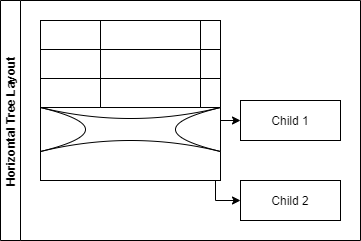

The diagram above was exported from draw.io. Its source (the exported page's mxGraphModel, read from the mxfile embedded in the PNG):
<mxGraphModel dx="1209" dy="748" grid="1" gridSize="10" guides="1" tooltips="1" connect="1" arrows="1" fold="1" page="1" pageScale="1" pageWidth="827" pageHeight="1169" math="0" shadow="0">
  <root>
    <mxCell id="WIyWlLk6GJQsqaUBKTNV-0" />
    <mxCell id="WIyWlLk6GJQsqaUBKTNV-1" parent="WIyWlLk6GJQsqaUBKTNV-0" />
    <mxCell id="sYhrm1Fus0vilscCCrqZ-31" value="Horizontal Tree Layout" style="swimlane;startSize=20;horizontal=0;childLayout=treeLayout;horizontalTree=1;resizable=0;containerType=tree;" vertex="1" parent="WIyWlLk6GJQsqaUBKTNV-1">
      <mxGeometry x="110" y="160" width="360" height="240" as="geometry" />
    </mxCell>
    <mxCell id="sYhrm1Fus0vilscCCrqZ-32" value="Root" style="whiteSpace=wrap;html=1;" vertex="1" parent="sYhrm1Fus0vilscCCrqZ-31">
      <mxGeometry x="90" y="140" width="100" height="40" as="geometry" />
    </mxCell>
    <mxCell id="sYhrm1Fus0vilscCCrqZ-33" value="Child 1" style="whiteSpace=wrap;html=1;" vertex="1" parent="sYhrm1Fus0vilscCCrqZ-31">
      <mxGeometry x="240" y="100" width="100" height="40" as="geometry" />
    </mxCell>
    <mxCell id="sYhrm1Fus0vilscCCrqZ-34" value="" style="edgeStyle=elbowEdgeStyle;elbow=horizontal;html=1;rounded=0;" edge="1" parent="sYhrm1Fus0vilscCCrqZ-31" source="sYhrm1Fus0vilscCCrqZ-32" target="sYhrm1Fus0vilscCCrqZ-33">
      <mxGeometry relative="1" as="geometry" />
    </mxCell>
    <mxCell id="sYhrm1Fus0vilscCCrqZ-35" value="Child 2" style="whiteSpace=wrap;html=1;" vertex="1" parent="sYhrm1Fus0vilscCCrqZ-31">
      <mxGeometry x="240" y="180" width="100" height="40" as="geometry" />
    </mxCell>
    <mxCell id="sYhrm1Fus0vilscCCrqZ-36" value="" style="edgeStyle=elbowEdgeStyle;elbow=horizontal;html=1;rounded=0;" edge="1" parent="sYhrm1Fus0vilscCCrqZ-31" source="sYhrm1Fus0vilscCCrqZ-32" target="sYhrm1Fus0vilscCCrqZ-35">
      <mxGeometry relative="1" as="geometry" />
    </mxCell>
    <mxCell id="sYhrm1Fus0vilscCCrqZ-37" value="" style="shape=table;startSize=0;container=1;collapsible=0;childLayout=tableLayout;" vertex="1" parent="sYhrm1Fus0vilscCCrqZ-31">
      <mxGeometry x="40" y="20" width="180" height="160" as="geometry" />
    </mxCell>
    <mxCell id="sYhrm1Fus0vilscCCrqZ-38" value="" style="shape=partialRectangle;collapsible=0;dropTarget=0;pointerEvents=0;fillColor=none;top=0;left=0;bottom=0;right=0;points=[[0,0.5],[1,0.5]];portConstraint=eastwest;" vertex="1" parent="sYhrm1Fus0vilscCCrqZ-37">
      <mxGeometry width="180" height="29" as="geometry" />
    </mxCell>
    <mxCell id="sYhrm1Fus0vilscCCrqZ-39" value="" style="shape=partialRectangle;html=1;whiteSpace=wrap;connectable=0;overflow=hidden;fillColor=none;top=0;left=0;bottom=0;right=0;pointerEvents=1;" vertex="1" parent="sYhrm1Fus0vilscCCrqZ-38">
      <mxGeometry width="60" height="29" as="geometry">
        <mxRectangle width="60" height="29" as="alternateBounds" />
      </mxGeometry>
    </mxCell>
    <mxCell id="sYhrm1Fus0vilscCCrqZ-40" value="" style="shape=partialRectangle;html=1;whiteSpace=wrap;connectable=0;overflow=hidden;fillColor=none;top=0;left=0;bottom=0;right=0;pointerEvents=1;" vertex="1" parent="sYhrm1Fus0vilscCCrqZ-38">
      <mxGeometry x="60" width="100" height="29" as="geometry">
        <mxRectangle width="100" height="29" as="alternateBounds" />
      </mxGeometry>
    </mxCell>
    <mxCell id="sYhrm1Fus0vilscCCrqZ-41" value="" style="shape=partialRectangle;html=1;whiteSpace=wrap;connectable=0;overflow=hidden;fillColor=none;top=0;left=0;bottom=0;right=0;pointerEvents=1;" vertex="1" parent="sYhrm1Fus0vilscCCrqZ-38">
      <mxGeometry x="160" width="20" height="29" as="geometry">
        <mxRectangle width="20" height="29" as="alternateBounds" />
      </mxGeometry>
    </mxCell>
    <mxCell id="sYhrm1Fus0vilscCCrqZ-42" value="" style="shape=partialRectangle;collapsible=0;dropTarget=0;pointerEvents=0;fillColor=none;top=0;left=0;bottom=0;right=0;points=[[0,0.5],[1,0.5]];portConstraint=eastwest;" vertex="1" parent="sYhrm1Fus0vilscCCrqZ-37">
      <mxGeometry y="29" width="180" height="29" as="geometry" />
    </mxCell>
    <mxCell id="sYhrm1Fus0vilscCCrqZ-43" value="" style="shape=partialRectangle;html=1;whiteSpace=wrap;connectable=0;overflow=hidden;fillColor=none;top=0;left=0;bottom=0;right=0;pointerEvents=1;" vertex="1" parent="sYhrm1Fus0vilscCCrqZ-42">
      <mxGeometry width="60" height="29" as="geometry">
        <mxRectangle width="60" height="29" as="alternateBounds" />
      </mxGeometry>
    </mxCell>
    <mxCell id="sYhrm1Fus0vilscCCrqZ-44" value="" style="shape=partialRectangle;html=1;whiteSpace=wrap;connectable=0;overflow=hidden;fillColor=none;top=0;left=0;bottom=0;right=0;pointerEvents=1;" vertex="1" parent="sYhrm1Fus0vilscCCrqZ-42">
      <mxGeometry x="60" width="100" height="29" as="geometry">
        <mxRectangle width="100" height="29" as="alternateBounds" />
      </mxGeometry>
    </mxCell>
    <mxCell id="sYhrm1Fus0vilscCCrqZ-45" value="" style="shape=partialRectangle;html=1;whiteSpace=wrap;connectable=0;overflow=hidden;fillColor=none;top=0;left=0;bottom=0;right=0;pointerEvents=1;" vertex="1" parent="sYhrm1Fus0vilscCCrqZ-42">
      <mxGeometry x="160" width="20" height="29" as="geometry">
        <mxRectangle width="20" height="29" as="alternateBounds" />
      </mxGeometry>
    </mxCell>
    <mxCell id="sYhrm1Fus0vilscCCrqZ-50" value="" style="shape=partialRectangle;collapsible=0;dropTarget=0;pointerEvents=0;fillColor=none;top=0;left=0;bottom=0;right=0;points=[[0,0.5],[1,0.5]];portConstraint=eastwest;" vertex="1" parent="sYhrm1Fus0vilscCCrqZ-37">
      <mxGeometry y="58" width="180" height="29" as="geometry" />
    </mxCell>
    <mxCell id="sYhrm1Fus0vilscCCrqZ-51" value="" style="shape=partialRectangle;html=1;whiteSpace=wrap;connectable=0;overflow=hidden;fillColor=none;top=0;left=0;bottom=0;right=0;pointerEvents=1;" vertex="1" parent="sYhrm1Fus0vilscCCrqZ-50">
      <mxGeometry width="60" height="29" as="geometry">
        <mxRectangle width="60" height="29" as="alternateBounds" />
      </mxGeometry>
    </mxCell>
    <mxCell id="sYhrm1Fus0vilscCCrqZ-52" value="" style="shape=partialRectangle;html=1;whiteSpace=wrap;connectable=0;overflow=hidden;fillColor=none;top=0;left=0;bottom=0;right=0;pointerEvents=1;" vertex="1" parent="sYhrm1Fus0vilscCCrqZ-50">
      <mxGeometry x="60" width="100" height="29" as="geometry">
        <mxRectangle width="100" height="29" as="alternateBounds" />
      </mxGeometry>
    </mxCell>
    <mxCell id="sYhrm1Fus0vilscCCrqZ-53" value="" style="shape=partialRectangle;html=1;whiteSpace=wrap;connectable=0;overflow=hidden;fillColor=none;top=0;left=0;bottom=0;right=0;pointerEvents=1;" vertex="1" parent="sYhrm1Fus0vilscCCrqZ-50">
      <mxGeometry x="160" width="20" height="29" as="geometry">
        <mxRectangle width="20" height="29" as="alternateBounds" />
      </mxGeometry>
    </mxCell>
    <mxCell id="sYhrm1Fus0vilscCCrqZ-30" value="" style="shape=switch;whiteSpace=wrap;html=1;" vertex="1" parent="sYhrm1Fus0vilscCCrqZ-37">
      <mxGeometry y="87" width="180" height="44" as="geometry" />
    </mxCell>
    <mxCell id="sYhrm1Fus0vilscCCrqZ-46" value="" style="shape=partialRectangle;collapsible=0;dropTarget=0;pointerEvents=0;fillColor=none;top=0;left=0;bottom=0;right=0;points=[[0,0.5],[1,0.5]];portConstraint=eastwest;" vertex="1" parent="sYhrm1Fus0vilscCCrqZ-37">
      <mxGeometry y="131" width="180" height="29" as="geometry" />
    </mxCell>
    <mxCell id="sYhrm1Fus0vilscCCrqZ-47" value="" style="shape=partialRectangle;html=1;whiteSpace=wrap;connectable=0;overflow=hidden;fillColor=none;top=0;left=0;bottom=0;right=0;pointerEvents=1;" vertex="1" parent="sYhrm1Fus0vilscCCrqZ-46">
      <mxGeometry width="60" height="29" as="geometry">
        <mxRectangle width="60" height="29" as="alternateBounds" />
      </mxGeometry>
    </mxCell>
    <mxCell id="sYhrm1Fus0vilscCCrqZ-48" value="" style="shape=partialRectangle;html=1;whiteSpace=wrap;connectable=0;overflow=hidden;fillColor=none;top=0;left=0;bottom=0;right=0;pointerEvents=1;" vertex="1" parent="sYhrm1Fus0vilscCCrqZ-46">
      <mxGeometry x="60" width="100" height="29" as="geometry">
        <mxRectangle width="100" height="29" as="alternateBounds" />
      </mxGeometry>
    </mxCell>
    <mxCell id="sYhrm1Fus0vilscCCrqZ-49" value="" style="shape=partialRectangle;html=1;whiteSpace=wrap;connectable=0;overflow=hidden;fillColor=none;top=0;left=0;bottom=0;right=0;pointerEvents=1;" vertex="1" parent="sYhrm1Fus0vilscCCrqZ-46">
      <mxGeometry x="160" width="20" height="29" as="geometry">
        <mxRectangle width="20" height="29" as="alternateBounds" />
      </mxGeometry>
    </mxCell>
  </root>
</mxGraphModel>